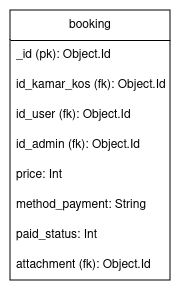

The diagram above was exported from draw.io. Its source (the exported page's mxGraphModel, read from the mxfile embedded in the PNG):
<mxGraphModel dx="1218" dy="1746" grid="1" gridSize="10" guides="1" tooltips="1" connect="1" arrows="1" fold="1" page="1" pageScale="1" pageWidth="850" pageHeight="1100" math="0" shadow="0">
  <root>
    <mxCell id="0" />
    <mxCell id="1" parent="0" />
    <mxCell id="2" value="booking" style="swimlane;fontStyle=0;childLayout=stackLayout;horizontal=1;startSize=30;horizontalStack=0;resizeParent=1;resizeParentMax=0;resizeLast=0;collapsible=1;marginBottom=0;whiteSpace=wrap;html=1;" vertex="1" parent="1">
      <mxGeometry x="361" y="330" width="160" height="270" as="geometry" />
    </mxCell>
    <mxCell id="3" value="&lt;div&gt;_id (pk): Object.Id&lt;br&gt;&lt;/div&gt;" style="text;strokeColor=none;fillColor=none;align=left;verticalAlign=middle;spacingLeft=4;spacingRight=4;overflow=hidden;points=[[0,0.5],[1,0.5]];portConstraint=eastwest;rotatable=0;whiteSpace=wrap;html=1;" vertex="1" parent="2">
      <mxGeometry y="30" width="160" height="30" as="geometry" />
    </mxCell>
    <mxCell id="4" value="id_kamar_kos (fk): Object.Id" style="text;strokeColor=none;fillColor=none;align=left;verticalAlign=middle;spacingLeft=4;spacingRight=4;overflow=hidden;points=[[0,0.5],[1,0.5]];portConstraint=eastwest;rotatable=0;whiteSpace=wrap;html=1;" vertex="1" parent="2">
      <mxGeometry y="60" width="160" height="30" as="geometry" />
    </mxCell>
    <mxCell id="5" value="id_user (fk): Object.Id" style="text;strokeColor=none;fillColor=none;align=left;verticalAlign=middle;spacingLeft=4;spacingRight=4;overflow=hidden;points=[[0,0.5],[1,0.5]];portConstraint=eastwest;rotatable=0;whiteSpace=wrap;html=1;" vertex="1" parent="2">
      <mxGeometry y="90" width="160" height="30" as="geometry" />
    </mxCell>
    <mxCell id="6" value="id_admin (fk): Object.Id" style="text;strokeColor=none;fillColor=none;align=left;verticalAlign=middle;spacingLeft=4;spacingRight=4;overflow=hidden;points=[[0,0.5],[1,0.5]];portConstraint=eastwest;rotatable=0;whiteSpace=wrap;html=1;" vertex="1" parent="2">
      <mxGeometry y="120" width="160" height="30" as="geometry" />
    </mxCell>
    <mxCell id="7" value="price: Int" style="text;strokeColor=none;fillColor=none;align=left;verticalAlign=middle;spacingLeft=4;spacingRight=4;overflow=hidden;points=[[0,0.5],[1,0.5]];portConstraint=eastwest;rotatable=0;whiteSpace=wrap;html=1;" vertex="1" parent="2">
      <mxGeometry y="150" width="160" height="30" as="geometry" />
    </mxCell>
    <mxCell id="8" value="method_payment: String" style="text;strokeColor=none;fillColor=none;align=left;verticalAlign=middle;spacingLeft=4;spacingRight=4;overflow=hidden;points=[[0,0.5],[1,0.5]];portConstraint=eastwest;rotatable=0;whiteSpace=wrap;html=1;" vertex="1" parent="2">
      <mxGeometry y="180" width="160" height="30" as="geometry" />
    </mxCell>
    <mxCell id="9" value="paid_status: Int" style="text;strokeColor=none;fillColor=none;align=left;verticalAlign=middle;spacingLeft=4;spacingRight=4;overflow=hidden;points=[[0,0.5],[1,0.5]];portConstraint=eastwest;rotatable=0;whiteSpace=wrap;html=1;" vertex="1" parent="2">
      <mxGeometry y="210" width="160" height="30" as="geometry" />
    </mxCell>
    <mxCell id="10" value="attachment (fk): Object.Id" style="text;strokeColor=none;fillColor=none;align=left;verticalAlign=middle;spacingLeft=4;spacingRight=4;overflow=hidden;points=[[0,0.5],[1,0.5]];portConstraint=eastwest;rotatable=0;whiteSpace=wrap;html=1;" vertex="1" parent="2">
      <mxGeometry y="240" width="160" height="30" as="geometry" />
    </mxCell>
  </root>
</mxGraphModel>